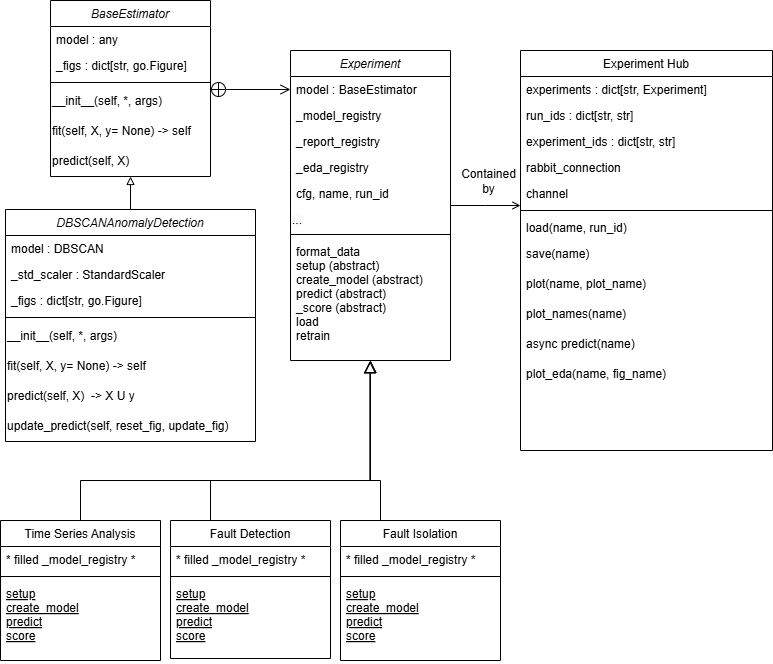

The diagram above was exported from draw.io. Its source (the exported page's mxGraphModel, read from the mxfile embedded in the PNG):
<mxGraphModel dx="1434" dy="738" grid="1" gridSize="10" guides="1" tooltips="1" connect="1" arrows="1" fold="1" page="1" pageScale="1" pageWidth="827" pageHeight="1169" math="0" shadow="0">
  <root>
    <mxCell id="WIyWlLk6GJQsqaUBKTNV-0" />
    <mxCell id="WIyWlLk6GJQsqaUBKTNV-1" parent="WIyWlLk6GJQsqaUBKTNV-0" />
    <mxCell id="zkfFHV4jXpPFQw0GAbJ--0" value="Experiment" style="swimlane;fontStyle=2;align=center;verticalAlign=top;childLayout=stackLayout;horizontal=1;startSize=26;horizontalStack=0;resizeParent=1;resizeLast=0;collapsible=1;marginBottom=0;rounded=0;shadow=0;strokeWidth=1;" parent="WIyWlLk6GJQsqaUBKTNV-1" vertex="1">
      <mxGeometry x="340" y="310" width="160" height="310" as="geometry">
        <mxRectangle x="230" y="140" width="160" height="26" as="alternateBounds" />
      </mxGeometry>
    </mxCell>
    <mxCell id="zkfFHV4jXpPFQw0GAbJ--1" value="model : BaseEstimator" style="text;align=left;verticalAlign=top;spacingLeft=4;spacingRight=4;overflow=hidden;rotatable=0;points=[[0,0.5],[1,0.5]];portConstraint=eastwest;" parent="zkfFHV4jXpPFQw0GAbJ--0" vertex="1">
      <mxGeometry y="26" width="160" height="26" as="geometry" />
    </mxCell>
    <mxCell id="zkfFHV4jXpPFQw0GAbJ--2" value="_model_registry" style="text;align=left;verticalAlign=top;spacingLeft=4;spacingRight=4;overflow=hidden;rotatable=0;points=[[0,0.5],[1,0.5]];portConstraint=eastwest;rounded=0;shadow=0;html=0;" parent="zkfFHV4jXpPFQw0GAbJ--0" vertex="1">
      <mxGeometry y="52" width="160" height="26" as="geometry" />
    </mxCell>
    <mxCell id="zkfFHV4jXpPFQw0GAbJ--3" value="_report_registry" style="text;align=left;verticalAlign=top;spacingLeft=4;spacingRight=4;overflow=hidden;rotatable=0;points=[[0,0.5],[1,0.5]];portConstraint=eastwest;rounded=0;shadow=0;html=0;" parent="zkfFHV4jXpPFQw0GAbJ--0" vertex="1">
      <mxGeometry y="78" width="160" height="26" as="geometry" />
    </mxCell>
    <mxCell id="WHD-1BJ4RcrbrT7hrQvX-16" value="_eda_registry" style="text;align=left;verticalAlign=top;spacingLeft=4;spacingRight=4;overflow=hidden;rotatable=0;points=[[0,0.5],[1,0.5]];portConstraint=eastwest;rounded=0;shadow=0;html=0;" parent="zkfFHV4jXpPFQw0GAbJ--0" vertex="1">
      <mxGeometry y="104" width="160" height="26" as="geometry" />
    </mxCell>
    <mxCell id="WHD-1BJ4RcrbrT7hrQvX-17" value="cfg, name, run_id" style="text;align=left;verticalAlign=top;spacingLeft=4;spacingRight=4;overflow=hidden;rotatable=0;points=[[0,0.5],[1,0.5]];portConstraint=eastwest;rounded=0;shadow=0;html=0;" parent="zkfFHV4jXpPFQw0GAbJ--0" vertex="1">
      <mxGeometry y="130" width="160" height="26" as="geometry" />
    </mxCell>
    <mxCell id="WHD-1BJ4RcrbrT7hrQvX-18" value="&lt;span style=&quot;color: rgb(0, 0, 0); font-family: Helvetica; font-size: 12px; font-style: normal; font-variant-ligatures: normal; font-variant-caps: normal; font-weight: 400; letter-spacing: normal; orphans: 2; text-align: left; text-indent: 0px; text-transform: none; widows: 2; word-spacing: 0px; -webkit-text-stroke-width: 0px; white-space: nowrap; background-color: rgb(251, 251, 251); text-decoration-thickness: initial; text-decoration-style: initial; text-decoration-color: initial; display: inline !important; float: none;&quot;&gt;...&lt;/span&gt;" style="text;whiteSpace=wrap;html=1;" parent="zkfFHV4jXpPFQw0GAbJ--0" vertex="1">
      <mxGeometry y="156" width="160" height="24" as="geometry" />
    </mxCell>
    <mxCell id="zkfFHV4jXpPFQw0GAbJ--4" value="" style="line;html=1;strokeWidth=1;align=left;verticalAlign=middle;spacingTop=-1;spacingLeft=3;spacingRight=3;rotatable=0;labelPosition=right;points=[];portConstraint=eastwest;" parent="zkfFHV4jXpPFQw0GAbJ--0" vertex="1">
      <mxGeometry y="180" width="160" height="8" as="geometry" />
    </mxCell>
    <mxCell id="WHD-1BJ4RcrbrT7hrQvX-20" value="format_data&#10;setup (abstract)&#10;create_model (abstract)&#10;predict (abstract)&#10;_score (abstract)&#10;load&#10;retrain" style="text;align=left;verticalAlign=top;spacingLeft=4;spacingRight=4;overflow=hidden;rotatable=0;points=[[0,0.5],[1,0.5]];portConstraint=eastwest;rounded=0;shadow=0;html=0;" parent="zkfFHV4jXpPFQw0GAbJ--0" vertex="1">
      <mxGeometry y="188" width="160" height="122" as="geometry" />
    </mxCell>
    <mxCell id="zkfFHV4jXpPFQw0GAbJ--12" value="" style="endArrow=block;endSize=10;endFill=0;shadow=0;strokeWidth=1;rounded=0;curved=0;edgeStyle=elbowEdgeStyle;elbow=vertical;" parent="WIyWlLk6GJQsqaUBKTNV-1" edge="1">
      <mxGeometry width="160" relative="1" as="geometry">
        <mxPoint x="260" y="780" as="sourcePoint" />
        <mxPoint x="420" y="620" as="targetPoint" />
        <Array as="points">
          <mxPoint x="340" y="740" />
        </Array>
      </mxGeometry>
    </mxCell>
    <mxCell id="zkfFHV4jXpPFQw0GAbJ--16" value="" style="endArrow=block;endSize=10;endFill=0;shadow=0;strokeWidth=1;rounded=0;curved=0;edgeStyle=elbowEdgeStyle;elbow=vertical;entryX=0.496;entryY=1.004;entryDx=0;entryDy=0;entryPerimeter=0;" parent="WIyWlLk6GJQsqaUBKTNV-1" target="WHD-1BJ4RcrbrT7hrQvX-20" edge="1">
      <mxGeometry width="160" relative="1" as="geometry">
        <mxPoint x="430" y="780" as="sourcePoint" />
        <mxPoint x="380" y="645" as="targetPoint" />
        <Array as="points">
          <mxPoint x="430" y="740" />
        </Array>
      </mxGeometry>
    </mxCell>
    <mxCell id="zkfFHV4jXpPFQw0GAbJ--17" value="Experiment Hub" style="swimlane;fontStyle=0;align=center;verticalAlign=top;childLayout=stackLayout;horizontal=1;startSize=26;horizontalStack=0;resizeParent=1;resizeLast=0;collapsible=1;marginBottom=0;rounded=0;shadow=0;strokeWidth=1;" parent="WIyWlLk6GJQsqaUBKTNV-1" vertex="1">
      <mxGeometry x="570" y="310" width="252" height="400" as="geometry">
        <mxRectangle x="550" y="140" width="160" height="26" as="alternateBounds" />
      </mxGeometry>
    </mxCell>
    <mxCell id="zkfFHV4jXpPFQw0GAbJ--18" value="experiments : dict[str, Experiment]" style="text;align=left;verticalAlign=top;spacingLeft=4;spacingRight=4;overflow=hidden;rotatable=0;points=[[0,0.5],[1,0.5]];portConstraint=eastwest;" parent="zkfFHV4jXpPFQw0GAbJ--17" vertex="1">
      <mxGeometry y="26" width="252" height="26" as="geometry" />
    </mxCell>
    <mxCell id="zkfFHV4jXpPFQw0GAbJ--19" value="run_ids : dict[str, str]" style="text;align=left;verticalAlign=top;spacingLeft=4;spacingRight=4;overflow=hidden;rotatable=0;points=[[0,0.5],[1,0.5]];portConstraint=eastwest;rounded=0;shadow=0;html=0;" parent="zkfFHV4jXpPFQw0GAbJ--17" vertex="1">
      <mxGeometry y="52" width="252" height="26" as="geometry" />
    </mxCell>
    <mxCell id="zkfFHV4jXpPFQw0GAbJ--20" value="experiment_ids : dict[str, str]" style="text;align=left;verticalAlign=top;spacingLeft=4;spacingRight=4;overflow=hidden;rotatable=0;points=[[0,0.5],[1,0.5]];portConstraint=eastwest;rounded=0;shadow=0;html=0;" parent="zkfFHV4jXpPFQw0GAbJ--17" vertex="1">
      <mxGeometry y="78" width="252" height="26" as="geometry" />
    </mxCell>
    <mxCell id="zkfFHV4jXpPFQw0GAbJ--21" value="rabbit_connection" style="text;align=left;verticalAlign=top;spacingLeft=4;spacingRight=4;overflow=hidden;rotatable=0;points=[[0,0.5],[1,0.5]];portConstraint=eastwest;rounded=0;shadow=0;html=0;" parent="zkfFHV4jXpPFQw0GAbJ--17" vertex="1">
      <mxGeometry y="104" width="252" height="26" as="geometry" />
    </mxCell>
    <mxCell id="zkfFHV4jXpPFQw0GAbJ--22" value="channel" style="text;align=left;verticalAlign=top;spacingLeft=4;spacingRight=4;overflow=hidden;rotatable=0;points=[[0,0.5],[1,0.5]];portConstraint=eastwest;rounded=0;shadow=0;html=0;" parent="zkfFHV4jXpPFQw0GAbJ--17" vertex="1">
      <mxGeometry y="130" width="252" height="26" as="geometry" />
    </mxCell>
    <mxCell id="zkfFHV4jXpPFQw0GAbJ--23" value="" style="line;html=1;strokeWidth=1;align=left;verticalAlign=middle;spacingTop=-1;spacingLeft=3;spacingRight=3;rotatable=0;labelPosition=right;points=[];portConstraint=eastwest;" parent="zkfFHV4jXpPFQw0GAbJ--17" vertex="1">
      <mxGeometry y="156" width="252" height="8" as="geometry" />
    </mxCell>
    <mxCell id="zkfFHV4jXpPFQw0GAbJ--24" value="load(name, run_id)" style="text;align=left;verticalAlign=top;spacingLeft=4;spacingRight=4;overflow=hidden;rotatable=0;points=[[0,0.5],[1,0.5]];portConstraint=eastwest;" parent="zkfFHV4jXpPFQw0GAbJ--17" vertex="1">
      <mxGeometry y="164" width="252" height="26" as="geometry" />
    </mxCell>
    <mxCell id="zkfFHV4jXpPFQw0GAbJ--25" value="save(name)&#10;" style="text;align=left;verticalAlign=top;spacingLeft=4;spacingRight=4;overflow=hidden;rotatable=0;points=[[0,0.5],[1,0.5]];portConstraint=eastwest;" parent="zkfFHV4jXpPFQw0GAbJ--17" vertex="1">
      <mxGeometry y="190" width="252" height="30" as="geometry" />
    </mxCell>
    <mxCell id="WHD-1BJ4RcrbrT7hrQvX-7" value="plot(name, plot_name)" style="text;align=left;verticalAlign=top;spacingLeft=4;spacingRight=4;overflow=hidden;rotatable=0;points=[[0,0.5],[1,0.5]];portConstraint=eastwest;" parent="zkfFHV4jXpPFQw0GAbJ--17" vertex="1">
      <mxGeometry y="220" width="252" height="30" as="geometry" />
    </mxCell>
    <mxCell id="WHD-1BJ4RcrbrT7hrQvX-8" value="plot_names(name)" style="text;align=left;verticalAlign=top;spacingLeft=4;spacingRight=4;overflow=hidden;rotatable=0;points=[[0,0.5],[1,0.5]];portConstraint=eastwest;" parent="zkfFHV4jXpPFQw0GAbJ--17" vertex="1">
      <mxGeometry y="250" width="252" height="30" as="geometry" />
    </mxCell>
    <mxCell id="WHD-1BJ4RcrbrT7hrQvX-9" value="async predict(name)" style="text;align=left;verticalAlign=top;spacingLeft=4;spacingRight=4;overflow=hidden;rotatable=0;points=[[0,0.5],[1,0.5]];portConstraint=eastwest;" parent="zkfFHV4jXpPFQw0GAbJ--17" vertex="1">
      <mxGeometry y="280" width="252" height="30" as="geometry" />
    </mxCell>
    <mxCell id="WHD-1BJ4RcrbrT7hrQvX-10" value="plot_eda(name, fig_name)" style="text;align=left;verticalAlign=top;spacingLeft=4;spacingRight=4;overflow=hidden;rotatable=0;points=[[0,0.5],[1,0.5]];portConstraint=eastwest;" parent="zkfFHV4jXpPFQw0GAbJ--17" vertex="1">
      <mxGeometry y="310" width="252" height="30" as="geometry" />
    </mxCell>
    <mxCell id="zkfFHV4jXpPFQw0GAbJ--26" value="" style="endArrow=open;shadow=0;strokeWidth=1;rounded=0;curved=0;endFill=1;edgeStyle=elbowEdgeStyle;elbow=vertical;" parent="WIyWlLk6GJQsqaUBKTNV-1" source="zkfFHV4jXpPFQw0GAbJ--0" target="zkfFHV4jXpPFQw0GAbJ--17" edge="1">
      <mxGeometry x="0.5" y="41" relative="1" as="geometry">
        <mxPoint x="400" y="382" as="sourcePoint" />
        <mxPoint x="560" y="382" as="targetPoint" />
        <mxPoint x="-40" y="32" as="offset" />
      </mxGeometry>
    </mxCell>
    <mxCell id="zkfFHV4jXpPFQw0GAbJ--27" value="" style="resizable=0;align=left;verticalAlign=bottom;labelBackgroundColor=none;fontSize=12;" parent="zkfFHV4jXpPFQw0GAbJ--26" connectable="0" vertex="1">
      <mxGeometry x="-1" relative="1" as="geometry">
        <mxPoint y="4" as="offset" />
      </mxGeometry>
    </mxCell>
    <mxCell id="zkfFHV4jXpPFQw0GAbJ--28" value="" style="resizable=0;align=right;verticalAlign=bottom;labelBackgroundColor=none;fontSize=12;" parent="zkfFHV4jXpPFQw0GAbJ--26" connectable="0" vertex="1">
      <mxGeometry x="1" relative="1" as="geometry">
        <mxPoint x="-7" y="4" as="offset" />
      </mxGeometry>
    </mxCell>
    <mxCell id="zkfFHV4jXpPFQw0GAbJ--29" value="Contained&lt;br&gt;by" style="text;html=1;resizable=0;points=[];;align=center;verticalAlign=middle;labelBackgroundColor=none;rounded=0;shadow=0;strokeWidth=1;fontSize=12;" parent="zkfFHV4jXpPFQw0GAbJ--26" vertex="1" connectable="0">
      <mxGeometry x="0.5" y="49" relative="1" as="geometry">
        <mxPoint x="-16" y="24" as="offset" />
      </mxGeometry>
    </mxCell>
    <mxCell id="WHD-1BJ4RcrbrT7hrQvX-0" value="Time Series Analysis" style="swimlane;fontStyle=0;align=center;verticalAlign=top;childLayout=stackLayout;horizontal=1;startSize=26;horizontalStack=0;resizeParent=1;resizeLast=0;collapsible=1;marginBottom=0;rounded=0;shadow=0;strokeWidth=1;" parent="WIyWlLk6GJQsqaUBKTNV-1" vertex="1">
      <mxGeometry x="50" y="780" width="160" height="140" as="geometry">
        <mxRectangle x="130" y="380" width="160" height="26" as="alternateBounds" />
      </mxGeometry>
    </mxCell>
    <mxCell id="WHD-1BJ4RcrbrT7hrQvX-1" value="* filled _model_registry *" style="text;align=left;verticalAlign=top;spacingLeft=4;spacingRight=4;overflow=hidden;rotatable=0;points=[[0,0.5],[1,0.5]];portConstraint=eastwest;" parent="WHD-1BJ4RcrbrT7hrQvX-0" vertex="1">
      <mxGeometry y="26" width="160" height="26" as="geometry" />
    </mxCell>
    <mxCell id="WHD-1BJ4RcrbrT7hrQvX-3" value="" style="line;html=1;strokeWidth=1;align=left;verticalAlign=middle;spacingTop=-1;spacingLeft=3;spacingRight=3;rotatable=0;labelPosition=right;points=[];portConstraint=eastwest;" parent="WHD-1BJ4RcrbrT7hrQvX-0" vertex="1">
      <mxGeometry y="52" width="160" height="8" as="geometry" />
    </mxCell>
    <mxCell id="WHD-1BJ4RcrbrT7hrQvX-4" value="setup&#10;create_model&#10;predict&#10;score" style="text;align=left;verticalAlign=top;spacingLeft=4;spacingRight=4;overflow=hidden;rotatable=0;points=[[0,0.5],[1,0.5]];portConstraint=eastwest;fontStyle=4" parent="WHD-1BJ4RcrbrT7hrQvX-0" vertex="1">
      <mxGeometry y="60" width="160" height="80" as="geometry" />
    </mxCell>
    <mxCell id="WHD-1BJ4RcrbrT7hrQvX-6" value="" style="endArrow=block;endSize=10;endFill=0;shadow=0;strokeWidth=1;rounded=0;curved=0;edgeStyle=elbowEdgeStyle;elbow=vertical;" parent="WIyWlLk6GJQsqaUBKTNV-1" source="WHD-1BJ4RcrbrT7hrQvX-0" edge="1">
      <mxGeometry width="160" relative="1" as="geometry">
        <mxPoint x="270" y="560" as="sourcePoint" />
        <mxPoint x="420" y="620" as="targetPoint" />
        <Array as="points">
          <mxPoint x="250" y="740" />
        </Array>
      </mxGeometry>
    </mxCell>
    <mxCell id="WHD-1BJ4RcrbrT7hrQvX-11" value="BaseEstimator" style="swimlane;fontStyle=2;align=center;verticalAlign=top;childLayout=stackLayout;horizontal=1;startSize=26;horizontalStack=0;resizeParent=1;resizeLast=0;collapsible=1;marginBottom=0;rounded=0;shadow=0;strokeWidth=1;" parent="WIyWlLk6GJQsqaUBKTNV-1" vertex="1">
      <mxGeometry x="100" y="260" width="160" height="176" as="geometry">
        <mxRectangle x="230" y="140" width="160" height="26" as="alternateBounds" />
      </mxGeometry>
    </mxCell>
    <mxCell id="WHD-1BJ4RcrbrT7hrQvX-12" value="model : any" style="text;align=left;verticalAlign=top;spacingLeft=4;spacingRight=4;overflow=hidden;rotatable=0;points=[[0,0.5],[1,0.5]];portConstraint=eastwest;" parent="WHD-1BJ4RcrbrT7hrQvX-11" vertex="1">
      <mxGeometry y="26" width="160" height="26" as="geometry" />
    </mxCell>
    <mxCell id="WHD-1BJ4RcrbrT7hrQvX-13" value="_figs : dict[str, go.Figure]" style="text;align=left;verticalAlign=top;spacingLeft=4;spacingRight=4;overflow=hidden;rotatable=0;points=[[0,0.5],[1,0.5]];portConstraint=eastwest;rounded=0;shadow=0;html=0;" parent="WHD-1BJ4RcrbrT7hrQvX-11" vertex="1">
      <mxGeometry y="52" width="160" height="26" as="geometry" />
    </mxCell>
    <mxCell id="WHD-1BJ4RcrbrT7hrQvX-15" value="" style="line;html=1;strokeWidth=1;align=left;verticalAlign=middle;spacingTop=-1;spacingLeft=3;spacingRight=3;rotatable=0;labelPosition=right;points=[];portConstraint=eastwest;" parent="WHD-1BJ4RcrbrT7hrQvX-11" vertex="1">
      <mxGeometry y="78" width="160" height="8" as="geometry" />
    </mxCell>
    <mxCell id="WHD-1BJ4RcrbrT7hrQvX-34" value="__init__(self, *, args)" style="text;html=1;align=left;verticalAlign=middle;resizable=0;points=[];autosize=1;strokeColor=none;fillColor=none;" parent="WHD-1BJ4RcrbrT7hrQvX-11" vertex="1">
      <mxGeometry y="86" width="160" height="30" as="geometry" />
    </mxCell>
    <mxCell id="WHD-1BJ4RcrbrT7hrQvX-35" value="fit(self, X, y= None) -&amp;gt; self" style="text;html=1;align=left;verticalAlign=middle;resizable=0;points=[];autosize=1;strokeColor=none;fillColor=none;" parent="WHD-1BJ4RcrbrT7hrQvX-11" vertex="1">
      <mxGeometry y="116" width="160" height="30" as="geometry" />
    </mxCell>
    <mxCell id="WHD-1BJ4RcrbrT7hrQvX-36" value="predict(self, X)&amp;nbsp;" style="text;html=1;align=left;verticalAlign=middle;resizable=0;points=[];autosize=1;strokeColor=none;fillColor=none;" parent="WHD-1BJ4RcrbrT7hrQvX-11" vertex="1">
      <mxGeometry y="146" width="160" height="30" as="geometry" />
    </mxCell>
    <mxCell id="WHD-1BJ4RcrbrT7hrQvX-22" value="Fault Detection" style="swimlane;fontStyle=0;align=center;verticalAlign=top;childLayout=stackLayout;horizontal=1;startSize=26;horizontalStack=0;resizeParent=1;resizeLast=0;collapsible=1;marginBottom=0;rounded=0;shadow=0;strokeWidth=1;" parent="WIyWlLk6GJQsqaUBKTNV-1" vertex="1">
      <mxGeometry x="220" y="780" width="160" height="138" as="geometry">
        <mxRectangle x="130" y="380" width="160" height="26" as="alternateBounds" />
      </mxGeometry>
    </mxCell>
    <mxCell id="WHD-1BJ4RcrbrT7hrQvX-23" value="* filled _model_registry *" style="text;align=left;verticalAlign=top;spacingLeft=4;spacingRight=4;overflow=hidden;rotatable=0;points=[[0,0.5],[1,0.5]];portConstraint=eastwest;" parent="WHD-1BJ4RcrbrT7hrQvX-22" vertex="1">
      <mxGeometry y="26" width="160" height="26" as="geometry" />
    </mxCell>
    <mxCell id="WHD-1BJ4RcrbrT7hrQvX-24" value="" style="line;html=1;strokeWidth=1;align=left;verticalAlign=middle;spacingTop=-1;spacingLeft=3;spacingRight=3;rotatable=0;labelPosition=right;points=[];portConstraint=eastwest;" parent="WHD-1BJ4RcrbrT7hrQvX-22" vertex="1">
      <mxGeometry y="52" width="160" height="8" as="geometry" />
    </mxCell>
    <mxCell id="WHD-1BJ4RcrbrT7hrQvX-25" value="setup&#10;create_model&#10;predict&#10;score" style="text;align=left;verticalAlign=top;spacingLeft=4;spacingRight=4;overflow=hidden;rotatable=0;points=[[0,0.5],[1,0.5]];portConstraint=eastwest;fontStyle=4" parent="WHD-1BJ4RcrbrT7hrQvX-22" vertex="1">
      <mxGeometry y="60" width="160" height="70" as="geometry" />
    </mxCell>
    <mxCell id="WHD-1BJ4RcrbrT7hrQvX-26" value="Fault Isolation" style="swimlane;fontStyle=0;align=center;verticalAlign=top;childLayout=stackLayout;horizontal=1;startSize=26;horizontalStack=0;resizeParent=1;resizeLast=0;collapsible=1;marginBottom=0;rounded=0;shadow=0;strokeWidth=1;" parent="WIyWlLk6GJQsqaUBKTNV-1" vertex="1">
      <mxGeometry x="390" y="780" width="160" height="140" as="geometry">
        <mxRectangle x="130" y="380" width="160" height="26" as="alternateBounds" />
      </mxGeometry>
    </mxCell>
    <mxCell id="WHD-1BJ4RcrbrT7hrQvX-27" value="* filled _model_registry *" style="text;align=left;verticalAlign=top;spacingLeft=4;spacingRight=4;overflow=hidden;rotatable=0;points=[[0,0.5],[1,0.5]];portConstraint=eastwest;" parent="WHD-1BJ4RcrbrT7hrQvX-26" vertex="1">
      <mxGeometry y="26" width="160" height="26" as="geometry" />
    </mxCell>
    <mxCell id="WHD-1BJ4RcrbrT7hrQvX-28" value="" style="line;html=1;strokeWidth=1;align=left;verticalAlign=middle;spacingTop=-1;spacingLeft=3;spacingRight=3;rotatable=0;labelPosition=right;points=[];portConstraint=eastwest;" parent="WHD-1BJ4RcrbrT7hrQvX-26" vertex="1">
      <mxGeometry y="52" width="160" height="8" as="geometry" />
    </mxCell>
    <mxCell id="WHD-1BJ4RcrbrT7hrQvX-29" value="setup&#10;create_model&#10;predict&#10;score" style="text;align=left;verticalAlign=top;spacingLeft=4;spacingRight=4;overflow=hidden;rotatable=0;points=[[0,0.5],[1,0.5]];portConstraint=eastwest;fontStyle=4" parent="WHD-1BJ4RcrbrT7hrQvX-26" vertex="1">
      <mxGeometry y="60" width="160" height="80" as="geometry" />
    </mxCell>
    <mxCell id="WHD-1BJ4RcrbrT7hrQvX-39" value="" style="edgeStyle=orthogonalEdgeStyle;rounded=0;orthogonalLoop=1;jettySize=auto;html=1;endArrow=block;endFill=0;" parent="WIyWlLk6GJQsqaUBKTNV-1" source="WHD-1BJ4RcrbrT7hrQvX-30" target="WHD-1BJ4RcrbrT7hrQvX-36" edge="1">
      <mxGeometry relative="1" as="geometry" />
    </mxCell>
    <mxCell id="WHD-1BJ4RcrbrT7hrQvX-30" value="DBSCANAnomalyDetection" style="swimlane;fontStyle=2;align=center;verticalAlign=top;childLayout=stackLayout;horizontal=1;startSize=26;horizontalStack=0;resizeParent=1;resizeLast=0;collapsible=1;marginBottom=0;rounded=0;shadow=0;strokeWidth=1;" parent="WIyWlLk6GJQsqaUBKTNV-1" vertex="1">
      <mxGeometry x="55" y="469" width="250" height="232" as="geometry">
        <mxRectangle x="230" y="140" width="160" height="26" as="alternateBounds" />
      </mxGeometry>
    </mxCell>
    <mxCell id="WHD-1BJ4RcrbrT7hrQvX-31" value="model : DBSCAN   &#10;" style="text;align=left;verticalAlign=top;spacingLeft=4;spacingRight=4;overflow=hidden;rotatable=0;points=[[0,0.5],[1,0.5]];portConstraint=eastwest;" parent="WHD-1BJ4RcrbrT7hrQvX-30" vertex="1">
      <mxGeometry y="26" width="250" height="26" as="geometry" />
    </mxCell>
    <mxCell id="WHD-1BJ4RcrbrT7hrQvX-38" value="_std_scaler : StandardScaler" style="text;align=left;verticalAlign=top;spacingLeft=4;spacingRight=4;overflow=hidden;rotatable=0;points=[[0,0.5],[1,0.5]];portConstraint=eastwest;rounded=0;shadow=0;html=0;" parent="WHD-1BJ4RcrbrT7hrQvX-30" vertex="1">
      <mxGeometry y="52" width="250" height="26" as="geometry" />
    </mxCell>
    <mxCell id="WHD-1BJ4RcrbrT7hrQvX-32" value="_figs : dict[str, go.Figure]" style="text;align=left;verticalAlign=top;spacingLeft=4;spacingRight=4;overflow=hidden;rotatable=0;points=[[0,0.5],[1,0.5]];portConstraint=eastwest;rounded=0;shadow=0;html=0;" parent="WHD-1BJ4RcrbrT7hrQvX-30" vertex="1">
      <mxGeometry y="78" width="250" height="26" as="geometry" />
    </mxCell>
    <mxCell id="WHD-1BJ4RcrbrT7hrQvX-33" value="" style="line;html=1;strokeWidth=1;align=left;verticalAlign=middle;spacingTop=-1;spacingLeft=3;spacingRight=3;rotatable=0;labelPosition=right;points=[];portConstraint=eastwest;" parent="WHD-1BJ4RcrbrT7hrQvX-30" vertex="1">
      <mxGeometry y="104" width="250" height="8" as="geometry" />
    </mxCell>
    <mxCell id="WHD-1BJ4RcrbrT7hrQvX-43" value="__init__(self, *, args)" style="text;html=1;align=left;verticalAlign=middle;resizable=0;points=[];autosize=1;strokeColor=none;fillColor=none;" parent="WHD-1BJ4RcrbrT7hrQvX-30" vertex="1">
      <mxGeometry y="112" width="250" height="30" as="geometry" />
    </mxCell>
    <mxCell id="WHD-1BJ4RcrbrT7hrQvX-44" value="fit(self, X, y= None) -&amp;gt; self" style="text;html=1;align=left;verticalAlign=middle;resizable=0;points=[];autosize=1;strokeColor=none;fillColor=none;" parent="WHD-1BJ4RcrbrT7hrQvX-30" vertex="1">
      <mxGeometry y="142" width="250" height="30" as="geometry" />
    </mxCell>
    <mxCell id="WHD-1BJ4RcrbrT7hrQvX-45" value="predict(self, X)&amp;nbsp; -&amp;gt; X U y" style="text;html=1;align=left;verticalAlign=middle;resizable=0;points=[];autosize=1;strokeColor=none;fillColor=none;" parent="WHD-1BJ4RcrbrT7hrQvX-30" vertex="1">
      <mxGeometry y="172" width="250" height="30" as="geometry" />
    </mxCell>
    <mxCell id="WHD-1BJ4RcrbrT7hrQvX-46" value="update_predict(self, reset_fig, update_fig)&amp;nbsp;" style="text;html=1;align=left;verticalAlign=middle;resizable=0;points=[];autosize=1;strokeColor=none;fillColor=none;" parent="WHD-1BJ4RcrbrT7hrQvX-30" vertex="1">
      <mxGeometry y="202" width="250" height="30" as="geometry" />
    </mxCell>
    <mxCell id="WHD-1BJ4RcrbrT7hrQvX-37" value="" style="endArrow=open;startArrow=circlePlus;endFill=0;startFill=0;endSize=8;html=1;rounded=0;exitX=1;exitY=0.1;exitDx=0;exitDy=0;entryX=0;entryY=0.5;entryDx=0;entryDy=0;exitPerimeter=0;" parent="WIyWlLk6GJQsqaUBKTNV-1" source="WHD-1BJ4RcrbrT7hrQvX-34" target="zkfFHV4jXpPFQw0GAbJ--1" edge="1">
      <mxGeometry width="160" relative="1" as="geometry">
        <mxPoint x="280" y="440" as="sourcePoint" />
        <mxPoint x="440" y="440" as="targetPoint" />
      </mxGeometry>
    </mxCell>
  </root>
</mxGraphModel>